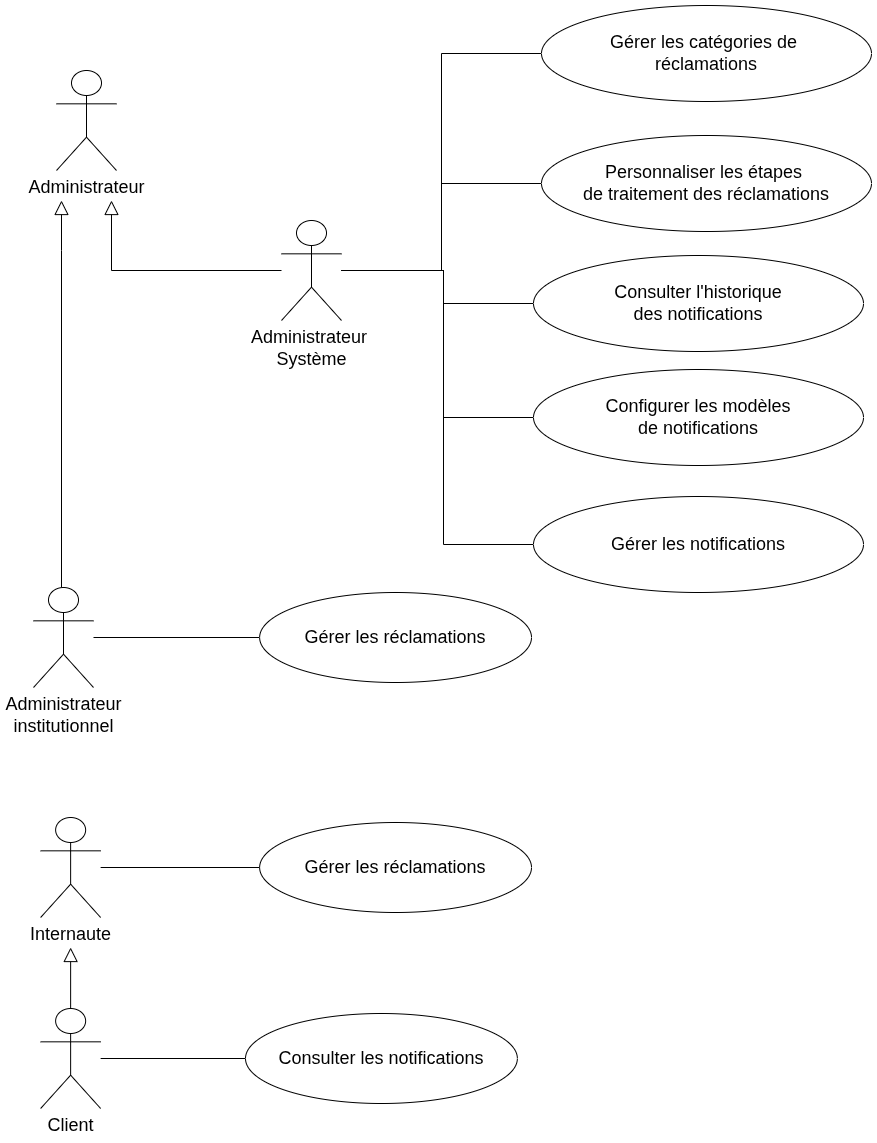

The diagram above was exported from draw.io. Its source (the exported page's mxGraphModel, read from the mxfile embedded in the PNG):
<mxGraphModel dx="1954" dy="2317" grid="1" gridSize="10" guides="1" tooltips="1" connect="1" arrows="1" fold="1" page="1" pageScale="1" pageWidth="827" pageHeight="1169" math="0" shadow="0">
  <root>
    <mxCell id="0" />
    <mxCell id="1" parent="0" />
    <mxCell id="Yqdnyr8WQwLkUuQCRrZu-7" edge="1" parent="1" source="wgF7X52E9DQyifO6VSM0-63" style="edgeStyle=orthogonalEdgeStyle;rounded=0;orthogonalLoop=1;jettySize=auto;html=1;labelBackgroundColor=none;fontColor=default;endArrow=none;endFill=0;" target="lRY_jCKQJ8JtK8Mmyk11-2">
      <mxGeometry relative="1" as="geometry" />
    </mxCell>
    <mxCell id="9HmL-D2C6MbKw0Lzt8cm-11" edge="1" parent="1" source="wgF7X52E9DQyifO6VSM0-63" style="edgeStyle=orthogonalEdgeStyle;rounded=0;orthogonalLoop=1;jettySize=auto;html=1;endArrow=block;endFill=0;endSize=12;">
      <mxGeometry relative="1" as="geometry">
        <mxPoint x="157.1300000000001" y="360" as="targetPoint" />
      </mxGeometry>
    </mxCell>
    <mxCell id="wgF7X52E9DQyifO6VSM0-63" parent="1" style="shape=umlActor;verticalLabelPosition=bottom;verticalAlign=top;html=1;outlineConnect=0;labelBackgroundColor=none;" value="&lt;div&gt;&lt;div&gt;&lt;span style=&quot;font-size: 18px;&quot;&gt;Client&lt;/span&gt;&lt;/div&gt;&lt;/div&gt;" vertex="1">
      <mxGeometry height="100" width="60" x="127.13" y="421" as="geometry" />
    </mxCell>
    <mxCell id="lRY_jCKQJ8JtK8Mmyk11-2" parent="1" style="ellipse;whiteSpace=wrap;html=1;labelBackgroundColor=none;" value="&lt;span style=&quot;font-size: 18px;&quot;&gt;Consulter les notifications&lt;/span&gt;" vertex="1">
      <mxGeometry height="90" width="271.87" x="332" y="426" as="geometry" />
    </mxCell>
    <mxCell id="qS9fZMFOET766nopi8qX-16" parent="1" style="ellipse;whiteSpace=wrap;html=1;labelBackgroundColor=none;" value="&lt;span style=&quot;font-size: 18px;&quot;&gt;Gérer les réclamations&lt;/span&gt;" vertex="1">
      <mxGeometry height="90" width="271.87" x="346.13" y="235" as="geometry" />
    </mxCell>
    <mxCell id="qS9fZMFOET766nopi8qX-32" parent="1" style="shape=umlActor;verticalLabelPosition=bottom;verticalAlign=top;html=1;outlineConnect=0;labelBackgroundColor=none;" value="&lt;div&gt;&lt;div&gt;&lt;span style=&quot;font-size: 18px;&quot;&gt;Administrateur&lt;/span&gt;&lt;/div&gt;&lt;/div&gt;" vertex="1">
      <mxGeometry height="100" width="60" x="143" y="-517" as="geometry" />
    </mxCell>
    <mxCell id="qS9fZMFOET766nopi8qX-33" edge="1" parent="1" source="qS9fZMFOET766nopi8qX-35" style="edgeStyle=orthogonalEdgeStyle;rounded=0;orthogonalLoop=1;jettySize=auto;html=1;endSize=12;endArrow=block;endFill=0;">
      <mxGeometry relative="1" as="geometry">
        <mxPoint x="198" y="-387" as="targetPoint" />
      </mxGeometry>
    </mxCell>
    <mxCell id="9HmL-D2C6MbKw0Lzt8cm-13" edge="1" parent="1" source="qS9fZMFOET766nopi8qX-35" style="edgeStyle=orthogonalEdgeStyle;rounded=0;orthogonalLoop=1;jettySize=auto;html=1;entryX=0;entryY=0.5;entryDx=0;entryDy=0;endArrow=none;endFill=0;" target="qS9fZMFOET766nopi8qX-39">
      <mxGeometry relative="1" as="geometry" />
    </mxCell>
    <mxCell id="9HmL-D2C6MbKw0Lzt8cm-14" edge="1" parent="1" source="qS9fZMFOET766nopi8qX-35" style="edgeStyle=orthogonalEdgeStyle;rounded=0;orthogonalLoop=1;jettySize=auto;html=1;entryX=0;entryY=0.5;entryDx=0;entryDy=0;endArrow=none;endFill=0;" target="9HmL-D2C6MbKw0Lzt8cm-1">
      <mxGeometry relative="1" as="geometry" />
    </mxCell>
    <mxCell id="9HmL-D2C6MbKw0Lzt8cm-15" edge="1" parent="1" source="qS9fZMFOET766nopi8qX-35" style="edgeStyle=orthogonalEdgeStyle;rounded=0;orthogonalLoop=1;jettySize=auto;html=1;entryX=0;entryY=0.5;entryDx=0;entryDy=0;endArrow=none;endFill=0;" target="9HmL-D2C6MbKw0Lzt8cm-2">
      <mxGeometry relative="1" as="geometry">
        <Array as="points">
          <mxPoint x="530" y="-317" />
          <mxPoint x="530" y="-284" />
        </Array>
      </mxGeometry>
    </mxCell>
    <mxCell id="9HmL-D2C6MbKw0Lzt8cm-16" edge="1" parent="1" source="qS9fZMFOET766nopi8qX-35" style="edgeStyle=orthogonalEdgeStyle;rounded=0;orthogonalLoop=1;jettySize=auto;html=1;entryX=0;entryY=0.5;entryDx=0;entryDy=0;endArrow=none;endFill=0;" target="9HmL-D2C6MbKw0Lzt8cm-3">
      <mxGeometry relative="1" as="geometry">
        <Array as="points">
          <mxPoint x="530" y="-317" />
          <mxPoint x="530" y="-170" />
        </Array>
      </mxGeometry>
    </mxCell>
    <mxCell id="9HmL-D2C6MbKw0Lzt8cm-17" edge="1" parent="1" source="qS9fZMFOET766nopi8qX-35" style="edgeStyle=orthogonalEdgeStyle;rounded=0;orthogonalLoop=1;jettySize=auto;html=1;entryX=0;entryY=0.5;entryDx=0;entryDy=0;endArrow=none;endFill=0;" target="9HmL-D2C6MbKw0Lzt8cm-12">
      <mxGeometry relative="1" as="geometry">
        <Array as="points">
          <mxPoint x="530" y="-317" />
          <mxPoint x="530" y="-43" />
        </Array>
      </mxGeometry>
    </mxCell>
    <mxCell id="qS9fZMFOET766nopi8qX-35" parent="1" style="shape=umlActor;verticalLabelPosition=bottom;verticalAlign=top;html=1;outlineConnect=0;labelBackgroundColor=none;" value="&lt;span style=&quot;font-size: 18px;&quot;&gt;Administrateur&amp;nbsp;&lt;/span&gt;&lt;div&gt;&lt;span style=&quot;font-size: 18px;&quot;&gt;Système&lt;/span&gt;&lt;/div&gt;" vertex="1">
      <mxGeometry height="100" width="60" x="368" y="-367" as="geometry" />
    </mxCell>
    <mxCell id="qS9fZMFOET766nopi8qX-36" edge="1" parent="1" source="qS9fZMFOET766nopi8qX-38" style="edgeStyle=orthogonalEdgeStyle;rounded=0;orthogonalLoop=1;jettySize=auto;html=1;endSize=12;endArrow=block;endFill=0;">
      <mxGeometry relative="1" as="geometry">
        <Array as="points">
          <mxPoint x="148" y="-337" />
          <mxPoint x="148" y="-337" />
        </Array>
        <mxPoint x="148" y="-387" as="targetPoint" />
      </mxGeometry>
    </mxCell>
    <mxCell id="qS9fZMFOET766nopi8qX-37" edge="1" parent="1" source="qS9fZMFOET766nopi8qX-38" style="edgeStyle=orthogonalEdgeStyle;rounded=0;orthogonalLoop=1;jettySize=auto;html=1;entryX=0;entryY=0.5;entryDx=0;entryDy=0;endArrow=none;endFill=0;" target="qS9fZMFOET766nopi8qX-40">
      <mxGeometry relative="1" as="geometry" />
    </mxCell>
    <mxCell id="qS9fZMFOET766nopi8qX-38" parent="1" style="shape=umlActor;verticalLabelPosition=bottom;verticalAlign=top;html=1;outlineConnect=0;labelBackgroundColor=none;" value="&lt;div&gt;&lt;div&gt;&lt;span style=&quot;font-size: 18px;&quot;&gt;Administrateur&lt;/span&gt;&lt;/div&gt;&lt;/div&gt;&lt;div&gt;&lt;span style=&quot;font-size: 18px;&quot;&gt;institutionnel&lt;/span&gt;&lt;/div&gt;" vertex="1">
      <mxGeometry height="100" width="60" x="120" as="geometry" />
    </mxCell>
    <mxCell id="qS9fZMFOET766nopi8qX-39" parent="1" style="ellipse;whiteSpace=wrap;html=1;labelBackgroundColor=none;" value="&lt;span style=&quot;font-size: 18px;&quot;&gt;Gérer les catégories de&amp;nbsp;&lt;/span&gt;&lt;div&gt;&lt;span style=&quot;font-size: 18px;&quot;&gt;réclamations&lt;/span&gt;&lt;/div&gt;" vertex="1">
      <mxGeometry height="96" width="330" x="628" y="-582" as="geometry" />
    </mxCell>
    <mxCell id="qS9fZMFOET766nopi8qX-40" parent="1" style="ellipse;whiteSpace=wrap;html=1;labelBackgroundColor=none;" value="&lt;span style=&quot;font-size: 18px;&quot;&gt;Gérer les&amp;nbsp;&lt;/span&gt;&lt;span style=&quot;font-size: 18px;&quot;&gt;réclamations&lt;/span&gt;&lt;span style=&quot;font-size: 18px;&quot;&gt;&lt;br&gt;&lt;/span&gt;" vertex="1">
      <mxGeometry height="90" width="271.87" x="346.13" y="5" as="geometry" />
    </mxCell>
    <mxCell id="9HmL-D2C6MbKw0Lzt8cm-1" parent="1" style="ellipse;whiteSpace=wrap;html=1;labelBackgroundColor=none;" value="&lt;span style=&quot;font-size: 18px;&quot;&gt;Personnaliser les étapes&amp;nbsp;&lt;/span&gt;&lt;div&gt;&lt;span style=&quot;font-size: 18px;&quot;&gt;de traitement des réclamations&lt;/span&gt;&lt;/div&gt;" vertex="1">
      <mxGeometry height="96" width="330" x="628" y="-452" as="geometry" />
    </mxCell>
    <mxCell id="9HmL-D2C6MbKw0Lzt8cm-2" parent="1" style="ellipse;whiteSpace=wrap;html=1;labelBackgroundColor=none;" value="&lt;span style=&quot;font-size: 18px;&quot;&gt;Consulter l'historique&lt;/span&gt;&lt;br style=&quot;font-size: 18px;&quot;&gt;&lt;span style=&quot;font-size: 18px;&quot;&gt;des notifications&lt;/span&gt;" vertex="1">
      <mxGeometry height="96" width="330" x="620" y="-332" as="geometry" />
    </mxCell>
    <mxCell id="9HmL-D2C6MbKw0Lzt8cm-3" parent="1" style="ellipse;whiteSpace=wrap;html=1;labelBackgroundColor=none;" value="&lt;div&gt;&lt;span style=&quot;font-size: 18px;&quot;&gt;Configurer les modèles&lt;/span&gt;&lt;/div&gt;&lt;div&gt;&lt;span style=&quot;font-size: 18px;&quot;&gt;de notifications&lt;/span&gt;&lt;/div&gt;" vertex="1">
      <mxGeometry height="96" width="330" x="620" y="-218" as="geometry" />
    </mxCell>
    <mxCell id="9HmL-D2C6MbKw0Lzt8cm-10" edge="1" parent="1" source="9HmL-D2C6MbKw0Lzt8cm-7" style="edgeStyle=orthogonalEdgeStyle;rounded=0;orthogonalLoop=1;jettySize=auto;html=1;endArrow=none;endFill=0;" target="qS9fZMFOET766nopi8qX-16">
      <mxGeometry relative="1" as="geometry" />
    </mxCell>
    <mxCell id="9HmL-D2C6MbKw0Lzt8cm-7" parent="1" style="shape=umlActor;verticalLabelPosition=bottom;verticalAlign=top;html=1;outlineConnect=0;labelBackgroundColor=none;" value="&lt;span style=&quot;font-size: 18px;&quot;&gt;Internaute&lt;/span&gt;" vertex="1">
      <mxGeometry height="100" width="60" x="127.13" y="230" as="geometry" />
    </mxCell>
    <mxCell id="9HmL-D2C6MbKw0Lzt8cm-12" parent="1" style="ellipse;whiteSpace=wrap;html=1;labelBackgroundColor=none;" value="&lt;span style=&quot;font-size: 18px;&quot;&gt;Gérer les notifications&lt;/span&gt;" vertex="1">
      <mxGeometry height="96" width="330" x="620" y="-91" as="geometry" />
    </mxCell>
  </root>
</mxGraphModel>